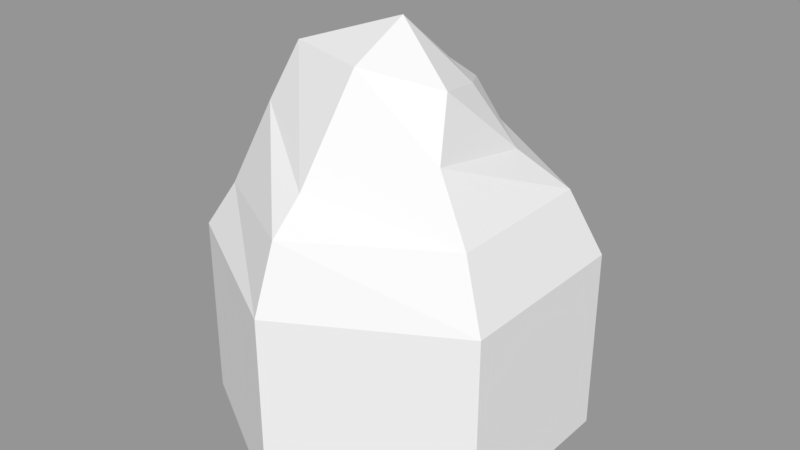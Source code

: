 # Source: mountains01.blend  (saved by Blender 2.79.0; exported with 4.5.12 LTS)
import bpy
from mathutils import Matrix  # noqa: F401  (used for matrix-valued properties, if any)

bpy.ops.wm.read_factory_settings(use_empty=True)
scene = bpy.context.scene
scene.name = 'Scene'

# ---- collections
col_collection_1 = bpy.data.collections.new('Collection 1'); scene.collection.children.link(col_collection_1)

# ---- materials (node trees are filled in below, after node groups)
mat_rock = bpy.data.materials.new('Rock')
mat_rock.alpha_threshold = 0.0
mat_rock.use_transparent_shadow = False
mat_rock.roughness = 0.5
mat_base = bpy.data.materials.new('Base')
mat_base.alpha_threshold = 0.0
mat_base.use_transparent_shadow = False
mat_base.roughness = 0.5
mat_snow = bpy.data.materials.new('Snow')
mat_snow.alpha_threshold = 0.0
mat_snow.use_transparent_shadow = False
mat_snow.roughness = 0.5

# ---- material node trees

# ---- meshes
me_cylinder_002 = bpy.data.meshes.new('Cylinder.002')
me_cylinder_002.from_pydata([(0.0, 0.5, -0.25), (0.0, 0.5, 0.25), (0.433, 0.25, -0.25), (0.433, 0.25, 0.25), (0.433, -0.25, -0.25), (0.433, -0.25, 0.25), (-4.371e-08, -0.5, -0.25), (-4.371e-08, -0.5, 0.25), (-0.433, -0.25, -0.25), (-0.433, -0.25, 0.25), (-0.433, 0.25, -0.25), (-0.433, 0.25, 0.25), (0.005045, 0.004863, 0.8257), (0.009327, -0.1682, 0.747), (0.1967, -0.07494, 0.7082), (0.1496, 0.08364, 0.6728), (-0.257, -0.07109, 0.7329), (-0.148, 0.1554, 0.6876), (0.00836, 0.1772, 0.6811), (0.2501, -0.1652, 0.5722), (-0.2943, -0.1407, 0.5891), (-0.007081, -0.3372, 0.4953), (0.2437, 0.1391, 0.5156), (-0.2909, 0.1653, 0.4878), (-0.007626, 0.315, 0.5925), (0.3593, -0.211, 0.4212), (-0.3698, -0.2064, 0.3704), (0.0002129, -0.4339, 0.42), (0.3567, 0.2045, 0.4206), (-0.3688, 0.2109, 0.4158), (-0.0001416, 0.4221, 0.4426)], [], [(0, 1, 3, 2), (2, 3, 5, 4), (4, 5, 7, 6), (6, 7, 9, 8), (22, 15, 14, 19), (8, 9, 11, 10), (10, 11, 1, 0), (0, 2, 4, 6, 8, 10), (19, 14, 13, 21), (20, 16, 17, 23), (12, 18, 17), (21, 13, 16, 20), (24, 18, 15, 22), (16, 13, 12), (13, 14, 12), (14, 15, 12), (15, 18, 12), (17, 16, 12), (29, 30, 1, 11), (17, 18, 24, 23), (30, 24, 22, 28), (27, 21, 20, 26), (26, 20, 23, 29), (25, 19, 21, 27), (28, 22, 19, 25), (3, 28, 25, 5), (5, 25, 27, 7), (9, 26, 29, 11), (7, 27, 26, 9), (1, 30, 28, 3), (23, 24, 30, 29)])
me_cylinder_002.polygons.foreach_set('material_index', [1, 1, 1, 1, 0, 1, 1, 1, 0, 0, 2, 0, 0, 2, 2, 2, 2, 2, 0, 0, 0, 0, 0, 0, 0, 0, 0, 0, 0, 0, 0])
me_cylinder_002.materials.append(mat_rock)
me_cylinder_002.materials.append(mat_base)
me_cylinder_002.materials.append(mat_snow)
me_cylinder_002.use_remesh_preserve_volume = False
me_cylinder_002.use_remesh_preserve_attributes = False
me_cylinder_002.use_mirror_vertex_groups = False
me_cylinder_002.update()

# ---- objects
ob_tile = bpy.data.objects.new('Tile', me_cylinder_002)

# ---- transforms, parenting, visibility, modifiers, constraints
ob_tile.location = (0.0, 0.0, -0.25)
ob_tile.lineart.crease_threshold = 0.0

# ---- collection membership
col_collection_1.objects.link(ob_tile)

# ---- scene / render settings (as saved in the file)
scene.frame_start = 1; scene.frame_end = 250; scene.frame_set(1)
scene.render.engine = 'BLENDER_EEVEE_NEXT'
scene.render.resolution_percentage = 50
scene.render.dither_intensity = 0.0
scene.cycles.use_denoising = False
scene.cycles.samples = 128
scene.cycles.sampling_pattern = 'TABULATED_SOBOL'
scene.cycles.use_adaptive_sampling = False
scene.cycles.use_light_tree = False
scene.cycles.blur_glossy = 0.0
scene.cycles.sample_clamp_indirect = 0.0
scene.view_settings.view_transform = 'Standard'
bpy.context.view_layer.update()

# ---- added for rendering (the .blend has no active camera and no usable light): camera, sun + grey world if the file has none
cam_auto = bpy.data.cameras.new('AutoCamera')
cam_auto.lens = 50.0
cam_auto.sensor_width = 36.0
cam_auto.clip_end = 1000.0
ob_auto_camera = bpy.data.objects.new('AutoCamera', cam_auto)
scene.collection.objects.link(ob_auto_camera)
ob_auto_camera.location = (1.57756, -1.89308, 1.29992)
ob_auto_camera.rotation_euler = (1.09748, -7.21219e-08, 0.694738)
scene.camera = ob_auto_camera
light_auto_sun = bpy.data.lights.new('AutoSun', 'SUN')
light_auto_sun.energy = 3.0
light_auto_sun.angle = 0.0523599
ob_auto_sun = bpy.data.objects.new('AutoSun', light_auto_sun)
scene.collection.objects.link(ob_auto_sun)
ob_auto_sun.rotation_euler = (0.872665, 0.174533, 0.523599)
if scene.world is None:
    world_auto = bpy.data.worlds.new('AutoWorld')
    world_auto.color = (0.3, 0.3, 0.3)
    scene.world = world_auto
bpy.context.view_layer.update()
